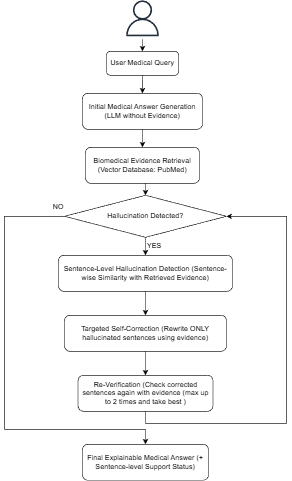

The diagram above was exported from draw.io. Its source (the exported page's mxGraphModel, read from the mxfile embedded in the PNG):
<mxGraphModel dx="992" dy="535" grid="0" gridSize="10" guides="1" tooltips="1" connect="1" arrows="1" fold="1" page="1" pageScale="1" pageWidth="1100" pageHeight="850" math="0" shadow="0">
  <root>
    <mxCell id="0" />
    <mxCell id="1" parent="0" />
    <mxCell id="Pq_czpe_fcl6zMUHhss2-1" edge="1" parent="1" source="Pq_czpe_fcl6zMUHhss2-2" style="edgeStyle=orthogonalEdgeStyle;rounded=0;orthogonalLoop=1;jettySize=auto;html=1;exitX=0.5;exitY=1;exitDx=0;exitDy=0;" target="Pq_czpe_fcl6zMUHhss2-4">
      <mxGeometry relative="1" as="geometry" />
    </mxCell>
    <mxCell id="Pq_czpe_fcl6zMUHhss2-2" parent="1" style="rounded=1;whiteSpace=wrap;html=1;" value="User Medical Query" vertex="1">
      <mxGeometry height="40" width="120" x="471" y="117" as="geometry" />
    </mxCell>
    <mxCell id="Pq_czpe_fcl6zMUHhss2-3" edge="1" parent="1" source="Pq_czpe_fcl6zMUHhss2-4" style="edgeStyle=orthogonalEdgeStyle;rounded=0;orthogonalLoop=1;jettySize=auto;html=1;exitX=0.5;exitY=1;exitDx=0;exitDy=0;entryX=0.5;entryY=0;entryDx=0;entryDy=0;" target="Pq_czpe_fcl6zMUHhss2-6">
      <mxGeometry relative="1" as="geometry" />
    </mxCell>
    <mxCell id="Pq_czpe_fcl6zMUHhss2-4" parent="1" style="rounded=1;whiteSpace=wrap;html=1;" value="Initial Medical Answer Generation (LLM without Evidence)" vertex="1">
      <mxGeometry height="60" width="200" x="431" y="187" as="geometry" />
    </mxCell>
    <mxCell id="Pq_czpe_fcl6zMUHhss2-5" edge="1" parent="1" source="Pq_czpe_fcl6zMUHhss2-6" style="edgeStyle=orthogonalEdgeStyle;rounded=0;orthogonalLoop=1;jettySize=auto;html=1;exitX=0.5;exitY=1;exitDx=0;exitDy=0;entryX=0.5;entryY=0;entryDx=0;entryDy=0;" target="Pq_czpe_fcl6zMUHhss2-9">
      <mxGeometry relative="1" as="geometry" />
    </mxCell>
    <mxCell id="Pq_czpe_fcl6zMUHhss2-6" parent="1" style="rounded=1;whiteSpace=wrap;html=1;" value="Biomedical Evidence Retrieval (Vector Database: PubMed)" vertex="1">
      <mxGeometry height="60" width="190" x="436" y="277" as="geometry" />
    </mxCell>
    <mxCell id="Pq_czpe_fcl6zMUHhss2-7" edge="1" parent="1" source="Pq_czpe_fcl6zMUHhss2-9" style="edgeStyle=orthogonalEdgeStyle;rounded=0;orthogonalLoop=1;jettySize=auto;html=1;exitX=0.5;exitY=1;exitDx=0;exitDy=0;entryX=0.5;entryY=0;entryDx=0;entryDy=0;" target="Pq_czpe_fcl6zMUHhss2-11">
      <mxGeometry relative="1" as="geometry" />
    </mxCell>
    <mxCell id="Pq_czpe_fcl6zMUHhss2-8" edge="1" parent="1" source="Pq_czpe_fcl6zMUHhss2-9" style="edgeStyle=orthogonalEdgeStyle;rounded=0;orthogonalLoop=1;jettySize=auto;html=1;exitX=0;exitY=0.5;exitDx=0;exitDy=0;entryX=0.5;entryY=0;entryDx=0;entryDy=0;" target="Pq_czpe_fcl6zMUHhss2-16">
      <mxGeometry relative="1" as="geometry">
        <Array as="points">
          <mxPoint x="301" y="392" />
          <mxPoint x="301" y="747" />
          <mxPoint x="536" y="747" />
        </Array>
      </mxGeometry>
    </mxCell>
    <mxCell id="Pq_czpe_fcl6zMUHhss2-9" parent="1" style="rhombus;whiteSpace=wrap;html=1;" value="Hallucination Detected?" vertex="1">
      <mxGeometry height="70" width="270" x="401" y="357" as="geometry" />
    </mxCell>
    <mxCell id="Pq_czpe_fcl6zMUHhss2-10" edge="1" parent="1" source="Pq_czpe_fcl6zMUHhss2-11" style="edgeStyle=orthogonalEdgeStyle;rounded=0;orthogonalLoop=1;jettySize=auto;html=1;exitX=0.5;exitY=1;exitDx=0;exitDy=0;" target="Pq_czpe_fcl6zMUHhss2-13">
      <mxGeometry relative="1" as="geometry" />
    </mxCell>
    <mxCell id="Pq_czpe_fcl6zMUHhss2-11" parent="1" style="rounded=1;whiteSpace=wrap;html=1;" value="Sentence-Level Hallucination Detection (Sentence-wise Similarity with Retrieved Evidence)" vertex="1">
      <mxGeometry height="60" width="290" x="391" y="457" as="geometry" />
    </mxCell>
    <mxCell id="Pq_czpe_fcl6zMUHhss2-12" edge="1" parent="1" source="Pq_czpe_fcl6zMUHhss2-13" style="edgeStyle=orthogonalEdgeStyle;rounded=0;orthogonalLoop=1;jettySize=auto;html=1;exitX=0.5;exitY=1;exitDx=0;exitDy=0;entryX=0.5;entryY=0;entryDx=0;entryDy=0;" target="Pq_czpe_fcl6zMUHhss2-15">
      <mxGeometry relative="1" as="geometry" />
    </mxCell>
    <mxCell id="Pq_czpe_fcl6zMUHhss2-13" parent="1" style="rounded=1;whiteSpace=wrap;html=1;" value="Targeted Self-Correction (Rewrite ONLY hallucinated sentences using evidence)" vertex="1">
      <mxGeometry height="60" width="270" x="401" y="557" as="geometry" />
    </mxCell>
    <mxCell id="Pq_czpe_fcl6zMUHhss2-14" edge="1" parent="1" source="Pq_czpe_fcl6zMUHhss2-15" style="edgeStyle=orthogonalEdgeStyle;rounded=0;orthogonalLoop=1;jettySize=auto;html=1;exitX=0.5;exitY=1;exitDx=0;exitDy=0;entryX=1;entryY=0.5;entryDx=0;entryDy=0;" target="Pq_czpe_fcl6zMUHhss2-9">
      <mxGeometry relative="1" as="geometry">
        <Array as="points">
          <mxPoint x="536" y="737" />
          <mxPoint x="771" y="737" />
          <mxPoint x="771" y="392" />
        </Array>
        <mxPoint x="721" y="387" as="targetPoint" />
      </mxGeometry>
    </mxCell>
    <mxCell id="Pq_czpe_fcl6zMUHhss2-15" parent="1" style="rounded=1;whiteSpace=wrap;html=1;" value="Re-Verification (Check corrected sentences again with evidence (max up to 2 times and take best )" vertex="1">
      <mxGeometry height="60" width="225" x="423.5" y="657" as="geometry" />
    </mxCell>
    <mxCell id="Pq_czpe_fcl6zMUHhss2-16" parent="1" style="rounded=1;whiteSpace=wrap;html=1;" value="Final Explainable Medical Answer (+ Sentence-level Support Status)" vertex="1">
      <mxGeometry height="60" width="210" x="431" y="772" as="geometry" />
    </mxCell>
    <mxCell id="Pq_czpe_fcl6zMUHhss2-17" parent="1" style="text;html=1;whiteSpace=wrap;strokeColor=none;fillColor=none;align=center;verticalAlign=middle;rounded=0;" value="NO" vertex="1">
      <mxGeometry height="20" width="60" x="361" y="367" as="geometry" />
    </mxCell>
    <mxCell id="Pq_czpe_fcl6zMUHhss2-18" parent="1" style="text;html=1;whiteSpace=wrap;strokeColor=none;fillColor=none;align=center;verticalAlign=middle;rounded=0;" value="YES" vertex="1">
      <mxGeometry height="30" width="60" x="521" y="427" as="geometry" />
    </mxCell>
    <mxCell id="Pq_czpe_fcl6zMUHhss2-19" parent="1" style="sketch=0;outlineConnect=0;fontColor=#232F3E;gradientColor=none;fillColor=#232F3D;strokeColor=none;dashed=0;verticalLabelPosition=bottom;verticalAlign=top;align=center;html=1;fontSize=12;fontStyle=0;aspect=fixed;pointerEvents=1;shape=mxgraph.aws4.user;" value="" vertex="1">
      <mxGeometry height="60" width="60" x="501" y="32" as="geometry" />
    </mxCell>
    <mxCell id="Pq_czpe_fcl6zMUHhss2-20" edge="1" parent="1" style="endArrow=classic;html=1;rounded=0;entryX=0.5;entryY=0;entryDx=0;entryDy=0;" target="Pq_czpe_fcl6zMUHhss2-2" value="">
      <mxGeometry height="50" relative="1" width="50" as="geometry">
        <mxPoint x="531" y="97" as="sourcePoint" />
        <mxPoint x="301" y="367" as="targetPoint" />
      </mxGeometry>
    </mxCell>
  </root>
</mxGraphModel>